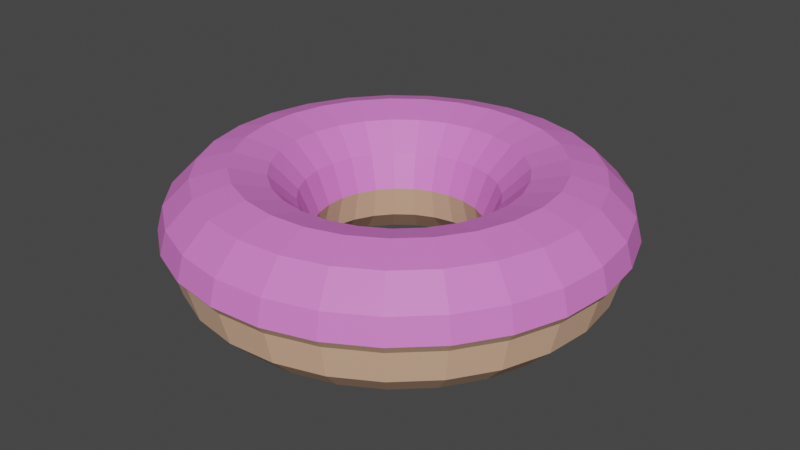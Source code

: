 # Source: donut.blend  (saved by Blender 2.90.8; exported with 4.5.12 LTS)
import bpy
from mathutils import Matrix  # noqa: F401  (used for matrix-valued properties, if any)

bpy.ops.wm.read_factory_settings(use_empty=True)
scene = bpy.context.scene
scene.name = 'Scene'

# ---- collections
col_collection = bpy.data.collections.new('Collection'); scene.collection.children.link(col_collection)

# ---- materials (node trees are filled in below, after node groups)
mat_material_007 = bpy.data.materials.new('Material.007')
mat_material_007.use_transparent_shadow = False
mat_material_006 = bpy.data.materials.new('Material.006')
mat_material_006.use_transparent_shadow = False

# ---- material node trees
mat_material_007.use_nodes = True; mat_material_007.node_tree.nodes.clear()
_N = mat_material_007.node_tree.nodes; _L = mat_material_007.node_tree.links
n0 = _N.new('ShaderNodeBsdfPrincipled'); n0.name = 'Principled BSDF'; n0.location = (10, 300)
n0.distribution = 'GGX'
n0.subsurface_method = 'BURLEY'
n0.inputs[0].default_value = (0.8, 0.4883, 0.3289, 1.0)
n0.inputs[3].default_value = 1.45
n0.inputs[27].default_value = (0.0, 0.0, 0.0, 1.0)
n0.inputs[28].default_value = 1.0
n1 = _N.new('ShaderNodeOutputMaterial'); n1.name = 'Material Output'; n1.location = (300, 300)
_L.new(n0.outputs[0], n1.inputs[0])
n1.is_active_output = True
mat_material_006.use_nodes = True; mat_material_006.node_tree.nodes.clear()
_N = mat_material_006.node_tree.nodes; _L = mat_material_006.node_tree.links
n0 = _N.new('ShaderNodeBsdfPrincipled'); n0.name = 'Principled BSDF'; n0.location = (10, 300)
n0.distribution = 'GGX'
n0.subsurface_method = 'BURLEY'
n0.inputs[0].default_value = (0.8, 0.2042, 0.6866, 1.0)
n0.inputs[3].default_value = 1.45
n0.inputs[27].default_value = (0.0, 0.0, 0.0, 1.0)
n0.inputs[28].default_value = 1.0
n1 = _N.new('ShaderNodeOutputMaterial'); n1.name = 'Material Output'; n1.location = (300, 300)
_L.new(n0.outputs[0], n1.inputs[0])
n1.is_active_output = True

# ---- world
world_world = bpy.data.worlds.new('World'); scene.world = world_world
world_world.use_nodes = True; world_world.node_tree.nodes.clear()
_N = world_world.node_tree.nodes; _L = world_world.node_tree.links
n0 = _N.new('ShaderNodeOutputWorld'); n0.name = 'World Output'; n0.location = (300, 300)
n1 = _N.new('ShaderNodeBackground'); n1.name = 'Background'; n1.location = (10, 300)
n1.inputs[0].default_value = (0.05088, 0.05088, 0.05088, 1.0)
_L.new(n1.outputs[0], n0.inputs[0])
n0.is_active_output = True
world_world.color = (0.05088, 0.05088, 0.05088)
world_world.use_sun_shadow = False
world_world.sun_shadow_jitter_overblur = 0.0

# ---- meshes
me_torus_005 = bpy.data.meshes.new('Torus.005')
me_torus_005.from_pydata([(0.58, 0.0, 0.0), (0.5829, 0.0, 0.08929), (0.5138, 0.0, 0.1584), (0.4194, 0.0, 0.1837), (0.325, 0.0, 0.1584), (0.2559, 0.0, 0.08929), (0.22, 0.0, 2.204e-17), (0.2441, 0.0, -0.09), (0.31, 0.0, -0.1559), (0.4, 0.0, -0.18), (0.49, 0.0, -0.1559), (0.5559, 0.0, -0.09), (0.5644, 0.1338, 0.0), (0.5671, 0.1344, 0.08929), (0.4999, 0.1185, 0.1584), (0.4081, 0.09674, 0.1837), (0.3162, 0.07497, 0.1584), (0.249, 0.05904, 0.08929), (0.2141, 0.05074, 2.204e-17), (0.2375, 0.0563, -0.09), (0.3016, 0.07149, -0.1559), (0.3892, 0.09225, -0.18), (0.4768, 0.113, -0.1559), (0.5409, 0.1282, -0.09), (0.5183, 0.2603, 0.0), (0.5208, 0.2616, 0.08929), (0.4591, 0.2306, 0.1584), (0.3748, 0.1883, 0.1837), (0.2904, 0.1459, 0.1584), (0.2287, 0.1149, 0.08929), (0.1966, 0.09874, 2.204e-17), (0.2181, 0.1096, -0.09), (0.277, 0.1391, -0.1559), (0.3575, 0.1795, -0.18), (0.4379, 0.2199, -0.1559), (0.4968, 0.2495, -0.09), (0.4443, 0.3728, 0.0), (0.4465, 0.3747, 0.08929), (0.3935, 0.3303, 0.1584), (0.3212, 0.2696, 0.1837), (0.2489, 0.209, 0.1584), (0.196, 0.1646, 0.08929), (0.1685, 0.1414, 2.204e-17), (0.187, 0.1569, -0.09), (0.2375, 0.1993, -0.1559), (0.3064, 0.2571, -0.18), (0.3754, 0.315, -0.1559), (0.4258, 0.3573, -0.09), (0.3464, 0.4652, 0.0), (0.348, 0.4676, 0.08929), (0.3068, 0.4122, 0.1584), (0.2504, 0.3365, 0.1837), (0.194, 0.2608, 0.1584), (0.1528, 0.2053, 0.08929), (0.1314, 0.1765, 2.204e-17), (0.1458, 0.1958, -0.09), (0.1851, 0.2487, -0.1559), (0.2389, 0.3208, -0.18), (0.2926, 0.393, -0.1559), (0.332, 0.4459, -0.09), (0.2297, 0.5326, 0.0), (0.2308, 0.5353, 0.08929), (0.2034, 0.4718, 0.1584), (0.1661, 0.3852, 0.1837), (0.1287, 0.2985, 0.1584), (0.1013, 0.2351, 0.08929), (0.08714, 0.202, 2.204e-17), (0.09669, 0.2242, -0.09), (0.1228, 0.2846, -0.1559), (0.1584, 0.3673, -0.18), (0.1941, 0.4499, -0.1559), (0.2202, 0.5104, -0.09), (0.1007, 0.5712, 0.0), (0.1011, 0.5741, 0.08929), (0.08914, 0.506, 0.1584), (0.07275, 0.4131, 0.1837), (0.05636, 0.3202, 0.1584), (0.04436, 0.2521, 0.08929), (0.0382, 0.2167, 2.204e-17), (0.04239, 0.2404, -0.09), (0.05383, 0.3053, -0.1559), (0.06946, 0.3939, -0.18), (0.08509, 0.4826, -0.1559), (0.09653, 0.5474, -0.09), (-0.03372, 0.579, 0.0), (-0.03399, 0.582, 0.08929), (-0.02997, 0.513, 0.1584), (-0.02448, 0.4188, 0.1837), (-0.019, 0.3245, 0.1584), (-0.01498, 0.2556, 0.08929), (-0.01279, 0.2196, 2.204e-17), (-0.01419, 0.2437, -0.09), (-0.01802, 0.3095, -0.1559), (-0.02326, 0.3993, -0.18), (-0.02849, 0.4892, -0.1559), (-0.03232, 0.5549, -0.09), (-0.1663, 0.5556, 0.0), (-0.1673, 0.5585, 0.08929), (-0.1475, 0.4923, 0.1584), (-0.1204, 0.4019, 0.1837), (-0.09333, 0.3114, 0.1584), (-0.07352, 0.2452, 0.08929), (-0.0631, 0.2108, 2.204e-17), (-0.07001, 0.2339, -0.09), (-0.08891, 0.297, -0.1559), (-0.1147, 0.3832, -0.18), (-0.1405, 0.4694, -0.1559), (-0.1594, 0.5325, -0.09), (-0.29, 0.5023, 0.0), (-0.2916, 0.5048, 0.08929), (-0.257, 0.445, 0.1584), (-0.2098, 0.3633, 0.1837), (-0.1626, 0.2815, 0.1584), (-0.1281, 0.2217, 0.08929), (-0.11, 0.1905, 2.204e-17), (-0.1221, 0.2114, -0.09), (-0.155, 0.2685, -0.1559), (-0.2, 0.3464, -0.18), (-0.245, 0.4244, -0.1559), (-0.2779, 0.4814, -0.09), (-0.398, 0.4219, 0.0), (-0.4001, 0.424, 0.08929), (-0.3527, 0.3738, 0.1584), (-0.288, 0.3051, 0.1837), (-0.2232, 0.2365, 0.1584), (-0.1758, 0.1862, 0.08929), (-0.151, 0.16, 2.204e-17), (-0.1675, 0.1776, -0.09), (-0.2127, 0.2255, -0.1559), (-0.2745, 0.2909, -0.18), (-0.3363, 0.3564, -0.1559), (-0.3815, 0.4043, -0.09), (-0.4846, 0.3187, 0.0), (-0.4871, 0.3203, 0.08929), (-0.4294, 0.2824, 0.1584), (-0.3506, 0.2305, 0.1837), (-0.2717, 0.1786, 0.1584), (-0.214, 0.1407, 0.08929), (-0.1838, 0.1209, 2.204e-17), (-0.204, 0.1341, -0.09), (-0.259, 0.1703, -0.1559), (-0.3342, 0.2198, -0.18), (-0.4094, 0.2693, -0.1559), (-0.4644, 0.3055, -0.09), (-0.545, 0.1984, 0.0), (-0.5479, 0.1994, 0.08929), (-0.483, 0.1757, 0.1584), (-0.3943, 0.1435, 0.1837), (-0.3056, 0.1112, 0.1584), (-0.2407, 0.08756, 0.08929), (-0.2067, 0.07524, 2.204e-17), (-0.2294, 0.08349, -0.09), (-0.2913, 0.106, -0.1559), (-0.3759, 0.1368, -0.18), (-0.4604, 0.1676, -0.1559), (-0.5224, 0.1901, -0.09), (-0.5761, 0.06733, 0.0), (-0.5791, 0.06768, 0.08929), (-0.5105, 0.05966, 0.1584), (-0.4167, 0.0487, 0.1837), (-0.323, 0.03774, 0.1584), (-0.2544, 0.02972, 0.08929), (-0.2185, 0.02554, 2.204e-17), (-0.2425, 0.02834, -0.09), (-0.3079, 0.03599, -0.1559), (-0.3973, 0.04644, -0.18), (-0.4867, 0.05689, -0.1559), (-0.5521, 0.06453, -0.09), (-0.5761, -0.06733, 0.0), (-0.5791, -0.06768, 0.08929), (-0.5105, -0.05966, 0.1584), (-0.4167, -0.0487, 0.1837), (-0.323, -0.03774, 0.1584), (-0.2544, -0.02972, 0.08929), (-0.2185, -0.02554, 2.204e-17), (-0.2425, -0.02834, -0.09), (-0.3079, -0.03599, -0.1559), (-0.3973, -0.04644, -0.18), (-0.4867, -0.05689, -0.1559), (-0.5521, -0.06453, -0.09), (-0.545, -0.1984, 0.0), (-0.5479, -0.1994, 0.08929), (-0.483, -0.1757, 0.1584), (-0.3943, -0.1435, 0.1837), (-0.3056, -0.1112, 0.1584), (-0.2407, -0.08756, 0.08929), (-0.2067, -0.07524, 2.204e-17), (-0.2294, -0.08349, -0.09), (-0.2913, -0.106, -0.1559), (-0.3759, -0.1368, -0.18), (-0.4604, -0.1676, -0.1559), (-0.5224, -0.1901, -0.09), (-0.4846, -0.3187, 0.0), (-0.4871, -0.3203, 0.08929), (-0.4294, -0.2824, 0.1584), (-0.3506, -0.2305, 0.1837), (-0.2717, -0.1786, 0.1584), (-0.214, -0.1407, 0.08929), (-0.1838, -0.1209, 2.204e-17), (-0.204, -0.1341, -0.09), (-0.259, -0.1703, -0.1559), (-0.3342, -0.2198, -0.18), (-0.4094, -0.2693, -0.1559), (-0.4644, -0.3055, -0.09), (-0.398, -0.4219, 0.0), (-0.4001, -0.424, 0.08929), (-0.3527, -0.3738, 0.1584), (-0.288, -0.3051, 0.1837), (-0.2232, -0.2365, 0.1584), (-0.1758, -0.1862, 0.08929), (-0.151, -0.16, 2.204e-17), (-0.1675, -0.1776, -0.09), (-0.2127, -0.2255, -0.1559), (-0.2745, -0.2909, -0.18), (-0.3363, -0.3564, -0.1559), (-0.3815, -0.4043, -0.09), (-0.29, -0.5023, 0.0), (-0.2916, -0.5048, 0.08929), (-0.257, -0.445, 0.1584), (-0.2098, -0.3633, 0.1837), (-0.1626, -0.2815, 0.1584), (-0.1281, -0.2217, 0.08929), (-0.11, -0.1905, 2.204e-17), (-0.1221, -0.2114, -0.09), (-0.155, -0.2685, -0.1559), (-0.2, -0.3464, -0.18), (-0.245, -0.4244, -0.1559), (-0.2779, -0.4814, -0.09), (-0.1663, -0.5556, 0.0), (-0.1673, -0.5585, 0.08929), (-0.1475, -0.4923, 0.1584), (-0.1204, -0.4019, 0.1837), (-0.09333, -0.3114, 0.1584), (-0.07352, -0.2452, 0.08929), (-0.0631, -0.2108, 2.204e-17), (-0.07001, -0.2339, -0.09), (-0.08891, -0.297, -0.1559), (-0.1147, -0.3832, -0.18), (-0.1405, -0.4694, -0.1559), (-0.1594, -0.5325, -0.09), (-0.03372, -0.579, 0.0), (-0.03399, -0.582, 0.08929), (-0.02997, -0.513, 0.1584), (-0.02448, -0.4188, 0.1837), (-0.019, -0.3245, 0.1584), (-0.01498, -0.2556, 0.08929), (-0.01279, -0.2196, 2.204e-17), (-0.01419, -0.2437, -0.09), (-0.01802, -0.3095, -0.1559), (-0.02326, -0.3993, -0.18), (-0.02849, -0.4892, -0.1559), (-0.03232, -0.5549, -0.09), (0.1007, -0.5712, 0.0), (0.1011, -0.5741, 0.08929), (0.08914, -0.506, 0.1584), (0.07275, -0.4131, 0.1837), (0.05636, -0.3202, 0.1584), (0.04436, -0.2521, 0.08929), (0.0382, -0.2167, 2.204e-17), (0.04239, -0.2404, -0.09), (0.05383, -0.3053, -0.1559), (0.06946, -0.3939, -0.18), (0.08509, -0.4826, -0.1559), (0.09653, -0.5474, -0.09), (0.2297, -0.5326, 0.0), (0.2308, -0.5353, 0.08929), (0.2034, -0.4718, 0.1584), (0.1661, -0.3852, 0.1837), (0.1287, -0.2985, 0.1584), (0.1013, -0.2351, 0.08929), (0.08714, -0.202, 2.204e-17), (0.09669, -0.2242, -0.09), (0.1228, -0.2846, -0.1559), (0.1584, -0.3673, -0.18), (0.1941, -0.4499, -0.1559), (0.2202, -0.5104, -0.09), (0.3464, -0.4652, 0.0), (0.348, -0.4676, 0.08929), (0.3068, -0.4122, 0.1584), (0.2504, -0.3365, 0.1837), (0.194, -0.2608, 0.1584), (0.1528, -0.2053, 0.08929), (0.1314, -0.1765, 2.204e-17), (0.1458, -0.1958, -0.09), (0.1851, -0.2487, -0.1559), (0.2389, -0.3208, -0.18), (0.2926, -0.393, -0.1559), (0.332, -0.4459, -0.09), (0.4443, -0.3728, 0.0), (0.4465, -0.3747, 0.08929), (0.3935, -0.3303, 0.1584), (0.3212, -0.2696, 0.1837), (0.2489, -0.209, 0.1584), (0.196, -0.1646, 0.08929), (0.1685, -0.1414, 2.204e-17), (0.187, -0.1569, -0.09), (0.2375, -0.1993, -0.1559), (0.3064, -0.2571, -0.18), (0.3754, -0.315, -0.1559), (0.4258, -0.3573, -0.09), (0.5183, -0.2603, 0.0), (0.5208, -0.2616, 0.08929), (0.4591, -0.2306, 0.1584), (0.3748, -0.1883, 0.1837), (0.2904, -0.1459, 0.1584), (0.2287, -0.1149, 0.08929), (0.1966, -0.09874, 2.204e-17), (0.2181, -0.1096, -0.09), (0.277, -0.1391, -0.1559), (0.3575, -0.1795, -0.18), (0.4379, -0.2199, -0.1559), (0.4968, -0.2495, -0.09), (0.5644, -0.1338, 0.0), (0.5671, -0.1344, 0.08929), (0.4999, -0.1185, 0.1584), (0.4081, -0.09674, 0.1837), (0.3162, -0.07497, 0.1584), (0.249, -0.05904, 0.08929), (0.2141, -0.05074, 2.204e-17), (0.2375, -0.0563, -0.09), (0.3016, -0.07149, -0.1559), (0.3892, -0.09225, -0.18), (0.4768, -0.113, -0.1559), (0.5409, -0.1282, -0.09), (0.5999, 0.0, 0.02549), (0.5838, 0.1384, 0.02549), (0.5361, 0.2693, 0.02549), (0.4596, 0.3857, 0.02549), (0.3582, 0.4813, 0.02549), (0.2376, 0.551, 0.02549), (0.1041, 0.5909, 0.02549), (-0.03498, 0.599, 0.02549), (-0.1722, 0.5748, 0.02549), (-0.3001, 0.5197, 0.02549), (-0.4119, 0.4365, 0.02549), (-0.5014, 0.3297, 0.02549), (-0.564, 0.2052, 0.02549), (-0.5961, 0.06966, 0.02549), (-0.5961, -0.06966, 0.02549), (-0.564, -0.2052, 0.02549), (-0.5014, -0.3297, 0.02549), (-0.4119, -0.4365, 0.02549), (-0.3001, -0.5197, 0.02549), (-0.1722, -0.5748, 0.02549), (-0.03498, -0.599, 0.02549), (0.1041, -0.5909, 0.02549), (0.2376, -0.551, 0.02549), (0.3582, -0.4813, 0.02549), (0.4596, -0.3857, 0.02549), (0.5361, -0.2693, 0.02549), (0.5838, -0.1384, 0.02549)], [], [(324, 325, 13, 1), (1, 13, 14, 2), (2, 14, 15, 3), (3, 15, 16, 4), (4, 16, 17, 5), (5, 17, 18, 6), (6, 18, 19, 7), (7, 19, 20, 8), (8, 20, 21, 9), (9, 21, 22, 10), (10, 22, 23, 11), (11, 23, 12, 0), (325, 326, 25, 13), (13, 25, 26, 14), (14, 26, 27, 15), (15, 27, 28, 16), (16, 28, 29, 17), (17, 29, 30, 18), (18, 30, 31, 19), (19, 31, 32, 20), (20, 32, 33, 21), (21, 33, 34, 22), (22, 34, 35, 23), (23, 35, 24, 12), (326, 327, 37, 25), (25, 37, 38, 26), (26, 38, 39, 27), (27, 39, 40, 28), (28, 40, 41, 29), (29, 41, 42, 30), (30, 42, 43, 31), (31, 43, 44, 32), (32, 44, 45, 33), (33, 45, 46, 34), (34, 46, 47, 35), (35, 47, 36, 24), (327, 328, 49, 37), (37, 49, 50, 38), (38, 50, 51, 39), (39, 51, 52, 40), (40, 52, 53, 41), (41, 53, 54, 42), (42, 54, 55, 43), (43, 55, 56, 44), (44, 56, 57, 45), (45, 57, 58, 46), (46, 58, 59, 47), (47, 59, 48, 36), (328, 329, 61, 49), (49, 61, 62, 50), (50, 62, 63, 51), (51, 63, 64, 52), (52, 64, 65, 53), (53, 65, 66, 54), (54, 66, 67, 55), (55, 67, 68, 56), (56, 68, 69, 57), (57, 69, 70, 58), (58, 70, 71, 59), (59, 71, 60, 48), (329, 330, 73, 61), (61, 73, 74, 62), (62, 74, 75, 63), (63, 75, 76, 64), (64, 76, 77, 65), (65, 77, 78, 66), (66, 78, 79, 67), (67, 79, 80, 68), (68, 80, 81, 69), (69, 81, 82, 70), (70, 82, 83, 71), (71, 83, 72, 60), (330, 331, 85, 73), (73, 85, 86, 74), (74, 86, 87, 75), (75, 87, 88, 76), (76, 88, 89, 77), (77, 89, 90, 78), (78, 90, 91, 79), (79, 91, 92, 80), (80, 92, 93, 81), (81, 93, 94, 82), (82, 94, 95, 83), (83, 95, 84, 72), (331, 332, 97, 85), (85, 97, 98, 86), (86, 98, 99, 87), (87, 99, 100, 88), (88, 100, 101, 89), (89, 101, 102, 90), (90, 102, 103, 91), (91, 103, 104, 92), (92, 104, 105, 93), (93, 105, 106, 94), (94, 106, 107, 95), (95, 107, 96, 84), (332, 333, 109, 97), (97, 109, 110, 98), (98, 110, 111, 99), (99, 111, 112, 100), (100, 112, 113, 101), (101, 113, 114, 102), (102, 114, 115, 103), (103, 115, 116, 104), (104, 116, 117, 105), (105, 117, 118, 106), (106, 118, 119, 107), (107, 119, 108, 96), (333, 334, 121, 109), (109, 121, 122, 110), (110, 122, 123, 111), (111, 123, 124, 112), (112, 124, 125, 113), (113, 125, 126, 114), (114, 126, 127, 115), (115, 127, 128, 116), (116, 128, 129, 117), (117, 129, 130, 118), (118, 130, 131, 119), (119, 131, 120, 108), (334, 335, 133, 121), (121, 133, 134, 122), (122, 134, 135, 123), (123, 135, 136, 124), (124, 136, 137, 125), (125, 137, 138, 126), (126, 138, 139, 127), (127, 139, 140, 128), (128, 140, 141, 129), (129, 141, 142, 130), (130, 142, 143, 131), (131, 143, 132, 120), (335, 336, 145, 133), (133, 145, 146, 134), (134, 146, 147, 135), (135, 147, 148, 136), (136, 148, 149, 137), (137, 149, 150, 138), (138, 150, 151, 139), (139, 151, 152, 140), (140, 152, 153, 141), (141, 153, 154, 142), (142, 154, 155, 143), (143, 155, 144, 132), (336, 337, 157, 145), (145, 157, 158, 146), (146, 158, 159, 147), (147, 159, 160, 148), (148, 160, 161, 149), (149, 161, 162, 150), (150, 162, 163, 151), (151, 163, 164, 152), (152, 164, 165, 153), (153, 165, 166, 154), (154, 166, 167, 155), (155, 167, 156, 144), (337, 338, 169, 157), (157, 169, 170, 158), (158, 170, 171, 159), (159, 171, 172, 160), (160, 172, 173, 161), (161, 173, 174, 162), (162, 174, 175, 163), (163, 175, 176, 164), (164, 176, 177, 165), (165, 177, 178, 166), (166, 178, 179, 167), (167, 179, 168, 156), (338, 339, 181, 169), (169, 181, 182, 170), (170, 182, 183, 171), (171, 183, 184, 172), (172, 184, 185, 173), (173, 185, 186, 174), (174, 186, 187, 175), (175, 187, 188, 176), (176, 188, 189, 177), (177, 189, 190, 178), (178, 190, 191, 179), (179, 191, 180, 168), (339, 340, 193, 181), (181, 193, 194, 182), (182, 194, 195, 183), (183, 195, 196, 184), (184, 196, 197, 185), (185, 197, 198, 186), (186, 198, 199, 187), (187, 199, 200, 188), (188, 200, 201, 189), (189, 201, 202, 190), (190, 202, 203, 191), (191, 203, 192, 180), (340, 341, 205, 193), (193, 205, 206, 194), (194, 206, 207, 195), (195, 207, 208, 196), (196, 208, 209, 197), (197, 209, 210, 198), (198, 210, 211, 199), (199, 211, 212, 200), (200, 212, 213, 201), (201, 213, 214, 202), (202, 214, 215, 203), (203, 215, 204, 192), (341, 342, 217, 205), (205, 217, 218, 206), (206, 218, 219, 207), (207, 219, 220, 208), (208, 220, 221, 209), (209, 221, 222, 210), (210, 222, 223, 211), (211, 223, 224, 212), (212, 224, 225, 213), (213, 225, 226, 214), (214, 226, 227, 215), (215, 227, 216, 204), (342, 343, 229, 217), (217, 229, 230, 218), (218, 230, 231, 219), (219, 231, 232, 220), (220, 232, 233, 221), (221, 233, 234, 222), (222, 234, 235, 223), (223, 235, 236, 224), (224, 236, 237, 225), (225, 237, 238, 226), (226, 238, 239, 227), (227, 239, 228, 216), (343, 344, 241, 229), (229, 241, 242, 230), (230, 242, 243, 231), (231, 243, 244, 232), (232, 244, 245, 233), (233, 245, 246, 234), (234, 246, 247, 235), (235, 247, 248, 236), (236, 248, 249, 237), (237, 249, 250, 238), (238, 250, 251, 239), (239, 251, 240, 228), (344, 345, 253, 241), (241, 253, 254, 242), (242, 254, 255, 243), (243, 255, 256, 244), (244, 256, 257, 245), (245, 257, 258, 246), (246, 258, 259, 247), (247, 259, 260, 248), (248, 260, 261, 249), (249, 261, 262, 250), (250, 262, 263, 251), (251, 263, 252, 240), (345, 346, 265, 253), (253, 265, 266, 254), (254, 266, 267, 255), (255, 267, 268, 256), (256, 268, 269, 257), (257, 269, 270, 258), (258, 270, 271, 259), (259, 271, 272, 260), (260, 272, 273, 261), (261, 273, 274, 262), (262, 274, 275, 263), (263, 275, 264, 252), (346, 347, 277, 265), (265, 277, 278, 266), (266, 278, 279, 267), (267, 279, 280, 268), (268, 280, 281, 269), (269, 281, 282, 270), (270, 282, 283, 271), (271, 283, 284, 272), (272, 284, 285, 273), (273, 285, 286, 274), (274, 286, 287, 275), (275, 287, 276, 264), (347, 348, 289, 277), (277, 289, 290, 278), (278, 290, 291, 279), (279, 291, 292, 280), (280, 292, 293, 281), (281, 293, 294, 282), (282, 294, 295, 283), (283, 295, 296, 284), (284, 296, 297, 285), (285, 297, 298, 286), (286, 298, 299, 287), (287, 299, 288, 276), (348, 349, 301, 289), (289, 301, 302, 290), (290, 302, 303, 291), (291, 303, 304, 292), (292, 304, 305, 293), (293, 305, 306, 294), (294, 306, 307, 295), (295, 307, 308, 296), (296, 308, 309, 297), (297, 309, 310, 298), (298, 310, 311, 299), (299, 311, 300, 288), (349, 350, 313, 301), (301, 313, 314, 302), (302, 314, 315, 303), (303, 315, 316, 304), (304, 316, 317, 305), (305, 317, 318, 306), (306, 318, 319, 307), (307, 319, 320, 308), (308, 320, 321, 309), (309, 321, 322, 310), (310, 322, 323, 311), (311, 323, 312, 300), (350, 324, 1, 313), (313, 1, 2, 314), (314, 2, 3, 315), (315, 3, 4, 316), (316, 4, 5, 317), (317, 5, 6, 318), (318, 6, 7, 319), (319, 7, 8, 320), (320, 8, 9, 321), (321, 9, 10, 322), (322, 10, 11, 323), (323, 11, 0, 312), (312, 0, 324, 350), (300, 312, 350, 349), (288, 300, 349, 348), (276, 288, 348, 347), (264, 276, 347, 346), (252, 264, 346, 345), (240, 252, 345, 344), (228, 240, 344, 343), (216, 228, 343, 342), (204, 216, 342, 341), (192, 204, 341, 340), (180, 192, 340, 339), (168, 180, 339, 338), (156, 168, 338, 337), (144, 156, 337, 336), (132, 144, 336, 335), (120, 132, 335, 334), (108, 120, 334, 333), (96, 108, 333, 332), (84, 96, 332, 331), (72, 84, 331, 330), (60, 72, 330, 329), (48, 60, 329, 328), (36, 48, 328, 327), (24, 36, 327, 326), (12, 24, 326, 325), (0, 12, 325, 324)])
me_torus_005.polygons.foreach_set('material_index', [1, 1, 1, 1, 1, 1, 0, 0, 0, 0, 0, 0, 1, 1, 1, 1, 1, 1, 0, 0, 0, 0, 0, 0, 1, 1, 1, 1, 1, 1, 0, 0, 0, 0, 0, 0, 1, 1, 1, 1, 1, 1, 0, 0, 0, 0, 0, 0, 1, 1, 1, 1, 1, 1, 0, 0, 0, 0, 0, 0, 1, 1, 1, 1, 1, 1, 0, 0, 0, 0, 0, 0, 1, 1, 1, 1, 1, 1, 0, 0, 0, 0, 0, 0, 1, 1, 1, 1, 1, 1, 0, 0, 0, 0, 0, 0, 1, 1, 1, 1, 1, 1, 0, 0, 0, 0, 0, 0, 1, 1, 1, 1, 1, 1, 0, 0, 0, 0, 0, 0, 1, 1, 1, 1, 1, 1, 0, 0, 0, 0, 0, 0, 1, 1, 1, 1, 1, 1, 0, 0, 0, 0, 0, 0, 1, 1, 1, 1, 1, 1, 0, 0, 0, 0, 0, 0, 1, 1, 1, 1, 1, 1, 0, 0, 0, 0, 0, 0, 1, 1, 1, 1, 1, 1, 0, 0, 0, 0, 0, 0, 1, 1, 1, 1, 1, 1, 0, 0, 0, 0, 0, 0, 1, 1, 1, 1, 1, 1, 0, 0, 0, 0, 0, 0, 1, 1, 1, 1, 1, 1, 0, 0, 0, 0, 0, 0, 1, 1, 1, 1, 1, 1, 0, 0, 0, 0, 0, 0, 1, 1, 1, 1, 1, 1, 0, 0, 0, 0, 0, 0, 1, 1, 1, 1, 1, 1, 0, 0, 0, 0, 0, 0, 1, 1, 1, 1, 1, 1, 0, 0, 0, 0, 0, 0, 1, 1, 1, 1, 1, 1, 0, 0, 0, 0, 0, 0, 1, 1, 1, 1, 1, 1, 0, 0, 0, 0, 0, 0, 1, 1, 1, 1, 1, 1, 0, 0, 0, 0, 0, 0, 1, 1, 1, 1, 1, 1, 0, 0, 0, 0, 0, 0, 1, 1, 1, 1, 1, 1, 0, 0, 0, 0, 0, 0, 0, 0, 0, 0, 0, 0, 0, 0, 0, 0, 0, 0, 0, 0, 0, 0, 0, 0, 0, 0, 0, 0, 0, 0, 0, 0, 0])
_uv = me_torus_005.uv_layers.new(name='UVMap')
_uv.uv.foreach_set('vector', [0.5185, 0.527, 0.5556, 0.527, 0.5556, 0.5833, 0.5185, 0.5833, 0.5185, 0.5833, 0.5556, 0.5833, 0.5556, 0.6667, 0.5185, 0.6667, 0.5185, 0.6667, 0.5556, 0.6667, 0.5556, 0.75, 0.5185, 0.75, 0.5185, 0.75, 0.5556, 0.75, 0.5556, 0.8333, 0.5185, 0.8333, 0.5185, 0.8333, 0.5556, 0.8333, 0.5556, 0.9167, 0.5185, 0.9167, 0.5185, 0.9167, 0.5556, 0.9167, 0.5556, 1.0, 0.5185, 1.0, 0.5185, 2.22e-16, 0.5556, 2.22e-16, 0.5556, 0.08333, 0.5185, 0.08333, 0.5185, 0.08333, 0.5556, 0.08333, 0.5556, 0.1667, 0.5185, 0.1667, 0.5185, 0.1667, 0.5556, 0.1667, 0.5556, 0.25, 0.5185, 0.25, 0.5185, 0.25, 0.5556, 0.25, 0.5556, 0.3333, 0.5185, 0.3333, 0.5185, 0.3333, 0.5556, 0.3333, 0.5556, 0.4167, 0.5185, 0.4167, 0.5185, 0.4167, 0.5556, 0.4167, 0.5556, 0.5, 0.5185, 0.5, 0.5556, 0.527, 0.5926, 0.527, 0.5926, 0.5833, 0.5556, 0.5833, 0.5556, 0.5833, 0.5926, 0.5833, 0.5926, 0.6667, 0.5556, 0.6667, 0.5556, 0.6667, 0.5926, 0.6667, 0.5926, 0.75, 0.5556, 0.75, 0.5556, 0.75, 0.5926, 0.75, 0.5926, 0.8333, 0.5556, 0.8333, 0.5556, 0.8333, 0.5926, 0.8333, 0.5926, 0.9167, 0.5556, 0.9167, 0.5556, 0.9167, 0.5926, 0.9167, 0.5926, 1.0, 0.5556, 1.0, 0.5556, 2.22e-16, 0.5926, 2.22e-16, 0.5926, 0.08333, 0.5556, 0.08333, 0.5556, 0.08333, 0.5926, 0.08333, 0.5926, 0.1667, 0.5556, 0.1667, 0.5556, 0.1667, 0.5926, 0.1667, 0.5926, 0.25, 0.5556, 0.25, 0.5556, 0.25, 0.5926, 0.25, 0.5926, 0.3333, 0.5556, 0.3333, 0.5556, 0.3333, 0.5926, 0.3333, 0.5926, 0.4167, 0.5556, 0.4167, 0.5556, 0.4167, 0.5926, 0.4167, 0.5926, 0.5, 0.5556, 0.5, 0.5926, 0.527, 0.6296, 0.527, 0.6296, 0.5833, 0.5926, 0.5833, 0.5926, 0.5833, 0.6296, 0.5833, 0.6296, 0.6667, 0.5926, 0.6667, 0.5926, 0.6667, 0.6296, 0.6667, 0.6296, 0.75, 0.5926, 0.75, 0.5926, 0.75, 0.6296, 0.75, 0.6296, 0.8333, 0.5926, 0.8333, 0.5926, 0.8333, 0.6296, 0.8333, 0.6296, 0.9167, 0.5926, 0.9167, 0.5926, 0.9167, 0.6296, 0.9167, 0.6296, 1.0, 0.5926, 1.0, 0.5926, 2.22e-16, 0.6296, 2.22e-16, 0.6296, 0.08333, 0.5926, 0.08333, 0.5926, 0.08333, 0.6296, 0.08333, 0.6296, 0.1667, 0.5926, 0.1667, 0.5926, 0.1667, 0.6296, 0.1667, 0.6296, 0.25, 0.5926, 0.25, 0.5926, 0.25, 0.6296, 0.25, 0.6296, 0.3333, 0.5926, 0.3333, 0.5926, 0.3333, 0.6296, 0.3333, 0.6296, 0.4167, 0.5926, 0.4167, 0.5926, 0.4167, 0.6296, 0.4167, 0.6296, 0.5, 0.5926, 0.5, 0.6296, 0.527, 0.6667, 0.527, 0.6667, 0.5833, 0.6296, 0.5833, 0.6296, 0.5833, 0.6667, 0.5833, 0.6667, 0.6667, 0.6296, 0.6667, 0.6296, 0.6667, 0.6667, 0.6667, 0.6667, 0.75, 0.6296, 0.75, 0.6296, 0.75, 0.6667, 0.75, 0.6667, 0.8333, 0.6296, 0.8333, 0.6296, 0.8333, 0.6667, 0.8333, 0.6667, 0.9167, 0.6296, 0.9167, 0.6296, 0.9167, 0.6667, 0.9167, 0.6667, 1.0, 0.6296, 1.0, 0.6296, 2.22e-16, 0.6667, 2.22e-16, 0.6667, 0.08333, 0.6296, 0.08333, 0.6296, 0.08333, 0.6667, 0.08333, 0.6667, 0.1667, 0.6296, 0.1667, 0.6296, 0.1667, 0.6667, 0.1667, 0.6667, 0.25, 0.6296, 0.25, 0.6296, 0.25, 0.6667, 0.25, 0.6667, 0.3333, 0.6296, 0.3333, 0.6296, 0.3333, 0.6667, 0.3333, 0.6667, 0.4167, 0.6296, 0.4167, 0.6296, 0.4167, 0.6667, 0.4167, 0.6667, 0.5, 0.6296, 0.5, 0.6667, 0.527, 0.7037, 0.527, 0.7037, 0.5833, 0.6667, 0.5833, 0.6667, 0.5833, 0.7037, 0.5833, 0.7037, 0.6667, 0.6667, 0.6667, 0.6667, 0.6667, 0.7037, 0.6667, 0.7037, 0.75, 0.6667, 0.75, 0.6667, 0.75, 0.7037, 0.75, 0.7037, 0.8333, 0.6667, 0.8333, 0.6667, 0.8333, 0.7037, 0.8333, 0.7037, 0.9167, 0.6667, 0.9167, 0.6667, 0.9167, 0.7037, 0.9167, 0.7037, 1.0, 0.6667, 1.0, 0.6667, 2.22e-16, 0.7037, 2.22e-16, 0.7037, 0.08333, 0.6667, 0.08333, 0.6667, 0.08333, 0.7037, 0.08333, 0.7037, 0.1667, 0.6667, 0.1667, 0.6667, 0.1667, 0.7037, 0.1667, 0.7037, 0.25, 0.6667, 0.25, 0.6667, 0.25, 0.7037, 0.25, 0.7037, 0.3333, 0.6667, 0.3333, 0.6667, 0.3333, 0.7037, 0.3333, 0.7037, 0.4167, 0.6667, 0.4167, 0.6667, 0.4167, 0.7037, 0.4167, 0.7037, 0.5, 0.6667, 0.5, 0.7037, 0.527, 0.7407, 0.527, 0.7407, 0.5833, 0.7037, 0.5833, 0.7037, 0.5833, 0.7407, 0.5833, 0.7407, 0.6667, 0.7037, 0.6667, 0.7037, 0.6667, 0.7407, 0.6667, 0.7407, 0.75, 0.7037, 0.75, 0.7037, 0.75, 0.7407, 0.75, 0.7407, 0.8333, 0.7037, 0.8333, 0.7037, 0.8333, 0.7407, 0.8333, 0.7407, 0.9167, 0.7037, 0.9167, 0.7037, 0.9167, 0.7407, 0.9167, 0.7407, 1.0, 0.7037, 1.0, 0.7037, 2.22e-16, 0.7407, 2.22e-16, 0.7407, 0.08333, 0.7037, 0.08333, 0.7037, 0.08333, 0.7407, 0.08333, 0.7407, 0.1667, 0.7037, 0.1667, 0.7037, 0.1667, 0.7407, 0.1667, 0.7407, 0.25, 0.7037, 0.25, 0.7037, 0.25, 0.7407, 0.25, 0.7407, 0.3333, 0.7037, 0.3333, 0.7037, 0.3333, 0.7407, 0.3333, 0.7407, 0.4167, 0.7037, 0.4167, 0.7037, 0.4167, 0.7407, 0.4167, 0.7407, 0.5, 0.7037, 0.5, 0.7407, 0.527, 0.7778, 0.527, 0.7778, 0.5833, 0.7407, 0.5833, 0.7407, 0.5833, 0.7778, 0.5833, 0.7778, 0.6667, 0.7407, 0.6667, 0.7407, 0.6667, 0.7778, 0.6667, 0.7778, 0.75, 0.7407, 0.75, 0.7407, 0.75, 0.7778, 0.75, 0.7778, 0.8333, 0.7407, 0.8333, 0.7407, 0.8333, 0.7778, 0.8333, 0.7778, 0.9167, 0.7407, 0.9167, 0.7407, 0.9167, 0.7778, 0.9167, 0.7778, 1.0, 0.7407, 1.0, 0.7407, 2.22e-16, 0.7778, 2.22e-16, 0.7778, 0.08333, 0.7407, 0.08333, 0.7407, 0.08333, 0.7778, 0.08333, 0.7778, 0.1667, 0.7407, 0.1667, 0.7407, 0.1667, 0.7778, 0.1667, 0.7778, 0.25, 0.7407, 0.25, 0.7407, 0.25, 0.7778, 0.25, 0.7778, 0.3333, 0.7407, 0.3333, 0.7407, 0.3333, 0.7778, 0.3333, 0.7778, 0.4167, 0.7407, 0.4167, 0.7407, 0.4167, 0.7778, 0.4167, 0.7778, 0.5, 0.7407, 0.5, 0.7778, 0.527, 0.8148, 0.527, 0.8148, 0.5833, 0.7778, 0.5833, 0.7778, 0.5833, 0.8148, 0.5833, 0.8148, 0.6667, 0.7778, 0.6667, 0.7778, 0.6667, 0.8148, 0.6667, 0.8148, 0.75, 0.7778, 0.75, 0.7778, 0.75, 0.8148, 0.75, 0.8148, 0.8333, 0.7778, 0.8333, 0.7778, 0.8333, 0.8148, 0.8333, 0.8148, 0.9167, 0.7778, 0.9167, 0.7778, 0.9167, 0.8148, 0.9167, 0.8148, 1.0, 0.7778, 1.0, 0.7778, 2.22e-16, 0.8148, 2.22e-16, 0.8148, 0.08333, 0.7778, 0.08333, 0.7778, 0.08333, 0.8148, 0.08333, 0.8148, 0.1667, 0.7778, 0.1667, 0.7778, 0.1667, 0.8148, 0.1667, 0.8148, 0.25, 0.7778, 0.25, 0.7778, 0.25, 0.8148, 0.25, 0.8148, 0.3333, 0.7778, 0.3333, 0.7778, 0.3333, 0.8148, 0.3333, 0.8148, 0.4167, 0.7778, 0.4167, 0.7778, 0.4167, 0.8148, 0.4167, 0.8148, 0.5, 0.7778, 0.5, 0.8148, 0.527, 0.8519, 0.527, 0.8519, 0.5833, 0.8148, 0.5833, 0.8148, 0.5833, 0.8519, 0.5833, 0.8519, 0.6667, 0.8148, 0.6667, 0.8148, 0.6667, 0.8519, 0.6667, 0.8519, 0.75, 0.8148, 0.75, 0.8148, 0.75, 0.8519, 0.75, 0.8519, 0.8333, 0.8148, 0.8333, 0.8148, 0.8333, 0.8519, 0.8333, 0.8519, 0.9167, 0.8148, 0.9167, 0.8148, 0.9167, 0.8519, 0.9167, 0.8519, 1.0, 0.8148, 1.0, 0.8148, 2.22e-16, 0.8519, 2.22e-16, 0.8519, 0.08333, 0.8148, 0.08333, 0.8148, 0.08333, 0.8519, 0.08333, 0.8519, 0.1667, 0.8148, 0.1667, 0.8148, 0.1667, 0.8519, 0.1667, 0.8519, 0.25, 0.8148, 0.25, 0.8148, 0.25, 0.8519, 0.25, 0.8519, 0.3333, 0.8148, 0.3333, 0.8148, 0.3333, 0.8519, 0.3333, 0.8519, 0.4167, 0.8148, 0.4167, 0.8148, 0.4167, 0.8519, 0.4167, 0.8519, 0.5, 0.8148, 0.5, 0.8519, 0.527, 0.8889, 0.527, 0.8889, 0.5833, 0.8519, 0.5833, 0.8519, 0.5833, 0.8889, 0.5833, 0.8889, 0.6667, 0.8519, 0.6667, 0.8519, 0.6667, 0.8889, 0.6667, 0.8889, 0.75, 0.8519, 0.75, 0.8519, 0.75, 0.8889, 0.75, 0.8889, 0.8333, 0.8519, 0.8333, 0.8519, 0.8333, 0.8889, 0.8333, 0.8889, 0.9167, 0.8519, 0.9167, 0.8519, 0.9167, 0.8889, 0.9167, 0.8889, 1.0, 0.8519, 1.0, 0.8519, 2.22e-16, 0.8889, 2.22e-16, 0.8889, 0.08333, 0.8519, 0.08333, 0.8519, 0.08333, 0.8889, 0.08333, 0.8889, 0.1667, 0.8519, 0.1667, 0.8519, 0.1667, 0.8889, 0.1667, 0.8889, 0.25, 0.8519, 0.25, 0.8519, 0.25, 0.8889, 0.25, 0.8889, 0.3333, 0.8519, 0.3333, 0.8519, 0.3333, 0.8889, 0.3333, 0.8889, 0.4167, 0.8519, 0.4167, 0.8519, 0.4167, 0.8889, 0.4167, 0.8889, 0.5, 0.8519, 0.5, 0.8889, 0.527, 0.9259, 0.527, 0.9259, 0.5833, 0.8889, 0.5833, 0.8889, 0.5833, 0.9259, 0.5833, 0.9259, 0.6667, 0.8889, 0.6667, 0.8889, 0.6667, 0.9259, 0.6667, 0.9259, 0.75, 0.8889, 0.75, 0.8889, 0.75, 0.9259, 0.75, 0.9259, 0.8333, 0.8889, 0.8333, 0.8889, 0.8333, 0.9259, 0.8333, 0.9259, 0.9167, 0.8889, 0.9167, 0.8889, 0.9167, 0.9259, 0.9167, 0.9259, 1.0, 0.8889, 1.0, 0.8889, 2.22e-16, 0.9259, 2.22e-16, 0.9259, 0.08333, 0.8889, 0.08333, 0.8889, 0.08333, 0.9259, 0.08333, 0.9259, 0.1667, 0.8889, 0.1667, 0.8889, 0.1667, 0.9259, 0.1667, 0.9259, 0.25, 0.8889, 0.25, 0.8889, 0.25, 0.9259, 0.25, 0.9259, 0.3333, 0.8889, 0.3333, 0.8889, 0.3333, 0.9259, 0.3333, 0.9259, 0.4167, 0.8889, 0.4167, 0.8889, 0.4167, 0.9259, 0.4167, 0.9259, 0.5, 0.8889, 0.5, 0.9259, 0.527, 0.963, 0.527, 0.963, 0.5833, 0.9259, 0.5833, 0.9259, 0.5833, 0.963, 0.5833, 0.963, 0.6667, 0.9259, 0.6667, 0.9259, 0.6667, 0.963, 0.6667, 0.963, 0.75, 0.9259, 0.75, 0.9259, 0.75, 0.963, 0.75, 0.963, 0.8333, 0.9259, 0.8333, 0.9259, 0.8333, 0.963, 0.8333, 0.963, 0.9167, 0.9259, 0.9167, 0.9259, 0.9167, 0.963, 0.9167, 0.963, 1.0, 0.9259, 1.0, 0.9259, 2.22e-16, 0.963, 2.22e-16, 0.963, 0.08333, 0.9259, 0.08333, 0.9259, 0.08333, 0.963, 0.08333, 0.963, 0.1667, 0.9259, 0.1667, 0.9259, 0.1667, 0.963, 0.1667, 0.963, 0.25, 0.9259, 0.25, 0.9259, 0.25, 0.963, 0.25, 0.963, 0.3333, 0.9259, 0.3333, 0.9259, 0.3333, 0.963, 0.3333, 0.963, 0.4167, 0.9259, 0.4167, 0.9259, 0.4167, 0.963, 0.4167, 0.963, 0.5, 0.9259, 0.5, 0.963, 0.527, 1.0, 0.527, 1.0, 0.5833, 0.963, 0.5833, 0.963, 0.5833, 1.0, 0.5833, 1.0, 0.6667, 0.963, 0.6667, 0.963, 0.6667, 1.0, 0.6667, 1.0, 0.75, 0.963, 0.75, 0.963, 0.75, 1.0, 0.75, 1.0, 0.8333, 0.963, 0.8333, 0.963, 0.8333, 1.0, 0.8333, 1.0, 0.9167, 0.963, 0.9167, 0.963, 0.9167, 1.0, 0.9167, 1.0, 1.0, 0.963, 1.0, 0.963, 2.22e-16, 1.0, 2.22e-16, 1.0, 0.08333, 0.963, 0.08333, 0.963, 0.08333, 1.0, 0.08333, 1.0, 0.1667, 0.963, 0.1667, 0.963, 0.1667, 1.0, 0.1667, 1.0, 0.25, 0.963, 0.25, 0.963, 0.25, 1.0, 0.25, 1.0, 0.3333, 0.963, 0.3333, 0.963, 0.3333, 1.0, 0.3333, 1.0, 0.4167, 0.963, 0.4167, 0.963, 0.4167, 1.0, 0.4167, 1.0, 0.5, 0.963, 0.5, -6.661e-16, 0.527, 0.03704, 0.527, 0.03704, 0.5833, -6.661e-16, 0.5833, -6.661e-16, 0.5833, 0.03704, 0.5833, 0.03704, 0.6667, -6.661e-16, 0.6667, -6.661e-16, 0.6667, 0.03704, 0.6667, 0.03704, 0.75, -6.661e-16, 0.75, -6.661e-16, 0.75, 0.03704, 0.75, 0.03704, 0.8333, -6.661e-16, 0.8333, -6.661e-16, 0.8333, 0.03704, 0.8333, 0.03704, 0.9167, -6.661e-16, 0.9167, -6.661e-16, 0.9167, 0.03704, 0.9167, 0.03704, 1.0, -6.661e-16, 1.0, -6.661e-16, 2.22e-16, 0.03704, 2.22e-16, 0.03704, 0.08333, -6.661e-16, 0.08333, -6.661e-16, 0.08333, 0.03704, 0.08333, 0.03704, 0.1667, -6.661e-16, 0.1667, -6.661e-16, 0.1667, 0.03704, 0.1667, 0.03704, 0.25, -6.661e-16, 0.25, -6.661e-16, 0.25, 0.03704, 0.25, 0.03704, 0.3333, -6.661e-16, 0.3333, -6.661e-16, 0.3333, 0.03704, 0.3333, 0.03704, 0.4167, -6.661e-16, 0.4167, -6.661e-16, 0.4167, 0.03704, 0.4167, 0.03704, 0.5, -6.661e-16, 0.5, 0.03704, 0.527, 0.07407, 0.527, 0.07407, 0.5833, 0.03704, 0.5833, 0.03704, 0.5833, 0.07407, 0.5833, 0.07407, 0.6667, 0.03704, 0.6667, 0.03704, 0.6667, 0.07407, 0.6667, 0.07407, 0.75, 0.03704, 0.75, 0.03704, 0.75, 0.07407, 0.75, 0.07407, 0.8333, 0.03704, 0.8333, 0.03704, 0.8333, 0.07407, 0.8333, 0.07407, 0.9167, 0.03704, 0.9167, 0.03704, 0.9167, 0.07407, 0.9167, 0.07407, 1.0, 0.03704, 1.0, 0.03704, 2.22e-16, 0.07407, 2.22e-16, 0.07407, 0.08333, 0.03704, 0.08333, 0.03704, 0.08333, 0.07407, 0.08333, 0.07407, 0.1667, 0.03704, 0.1667, 0.03704, 0.1667, 0.07407, 0.1667, 0.07407, 0.25, 0.03704, 0.25, 0.03704, 0.25, 0.07407, 0.25, 0.07407, 0.3333, 0.03704, 0.3333, 0.03704, 0.3333, 0.07407, 0.3333, 0.07407, 0.4167, 0.03704, 0.4167, 0.03704, 0.4167, 0.07407, 0.4167, 0.07407, 0.5, 0.03704, 0.5, 0.07407, 0.527, 0.1111, 0.527, 0.1111, 0.5833, 0.07407, 0.5833, 0.07407, 0.5833, 0.1111, 0.5833, 0.1111, 0.6667, 0.07407, 0.6667, 0.07407, 0.6667, 0.1111, 0.6667, 0.1111, 0.75, 0.07407, 0.75, 0.07407, 0.75, 0.1111, 0.75, 0.1111, 0.8333, 0.07407, 0.8333, 0.07407, 0.8333, 0.1111, 0.8333, 0.1111, 0.9167, 0.07407, 0.9167, 0.07407, 0.9167, 0.1111, 0.9167, 0.1111, 1.0, 0.07407, 1.0, 0.07407, 2.22e-16, 0.1111, 2.22e-16, 0.1111, 0.08333, 0.07407, 0.08333, 0.07407, 0.08333, 0.1111, 0.08333, 0.1111, 0.1667, 0.07407, 0.1667, 0.07407, 0.1667, 0.1111, 0.1667, 0.1111, 0.25, 0.07407, 0.25, 0.07407, 0.25, 0.1111, 0.25, 0.1111, 0.3333, 0.07407, 0.3333, 0.07407, 0.3333, 0.1111, 0.3333, 0.1111, 0.4167, 0.07407, 0.4167, 0.07407, 0.4167, 0.1111, 0.4167, 0.1111, 0.5, 0.07407, 0.5, 0.1111, 0.527, 0.1481, 0.527, 0.1481, 0.5833, 0.1111, 0.5833, 0.1111, 0.5833, 0.1481, 0.5833, 0.1481, 0.6667, 0.1111, 0.6667, 0.1111, 0.6667, 0.1481, 0.6667, 0.1481, 0.75, 0.1111, 0.75, 0.1111, 0.75, 0.1481, 0.75, 0.1481, 0.8333, 0.1111, 0.8333, 0.1111, 0.8333, 0.1481, 0.8333, 0.1481, 0.9167, 0.1111, 0.9167, 0.1111, 0.9167, 0.1481, 0.9167, 0.1481, 1.0, 0.1111, 1.0, 0.1111, 2.22e-16, 0.1481, 2.22e-16, 0.1481, 0.08333, 0.1111, 0.08333, 0.1111, 0.08333, 0.1481, 0.08333, 0.1481, 0.1667, 0.1111, 0.1667, 0.1111, 0.1667, 0.1481, 0.1667, 0.1481, 0.25, 0.1111, 0.25, 0.1111, 0.25, 0.1481, 0.25, 0.1481, 0.3333, 0.1111, 0.3333, 0.1111, 0.3333, 0.1481, 0.3333, 0.1481, 0.4167, 0.1111, 0.4167, 0.1111, 0.4167, 0.1481, 0.4167, 0.1481, 0.5, 0.1111, 0.5, 0.1481, 0.527, 0.1852, 0.527, 0.1852, 0.5833, 0.1481, 0.5833, 0.1481, 0.5833, 0.1852, 0.5833, 0.1852, 0.6667, 0.1481, 0.6667, 0.1481, 0.6667, 0.1852, 0.6667, 0.1852, 0.75, 0.1481, 0.75, 0.1481, 0.75, 0.1852, 0.75, 0.1852, 0.8333, 0.1481, 0.8333, 0.1481, 0.8333, 0.1852, 0.8333, 0.1852, 0.9167, 0.1481, 0.9167, 0.1481, 0.9167, 0.1852, 0.9167, 0.1852, 1.0, 0.1481, 1.0, 0.1481, 2.22e-16, 0.1852, 2.22e-16, 0.1852, 0.08333, 0.1481, 0.08333, 0.1481, 0.08333, 0.1852, 0.08333, 0.1852, 0.1667, 0.1481, 0.1667, 0.1481, 0.1667, 0.1852, 0.1667, 0.1852, 0.25, 0.1481, 0.25, 0.1481, 0.25, 0.1852, 0.25, 0.1852, 0.3333, 0.1481, 0.3333, 0.1481, 0.3333, 0.1852, 0.3333, 0.1852, 0.4167, 0.1481, 0.4167, 0.1481, 0.4167, 0.1852, 0.4167, 0.1852, 0.5, 0.1481, 0.5, 0.1852, 0.527, 0.2222, 0.527, 0.2222, 0.5833, 0.1852, 0.5833, 0.1852, 0.5833, 0.2222, 0.5833, 0.2222, 0.6667, 0.1852, 0.6667, 0.1852, 0.6667, 0.2222, 0.6667, 0.2222, 0.75, 0.1852, 0.75, 0.1852, 0.75, 0.2222, 0.75, 0.2222, 0.8333, 0.1852, 0.8333, 0.1852, 0.8333, 0.2222, 0.8333, 0.2222, 0.9167, 0.1852, 0.9167, 0.1852, 0.9167, 0.2222, 0.9167, 0.2222, 1.0, 0.1852, 1.0, 0.1852, 2.22e-16, 0.2222, 2.22e-16, 0.2222, 0.08333, 0.1852, 0.08333, 0.1852, 0.08333, 0.2222, 0.08333, 0.2222, 0.1667, 0.1852, 0.1667, 0.1852, 0.1667, 0.2222, 0.1667, 0.2222, 0.25, 0.1852, 0.25, 0.1852, 0.25, 0.2222, 0.25, 0.2222, 0.3333, 0.1852, 0.3333, 0.1852, 0.3333, 0.2222, 0.3333, 0.2222, 0.4167, 0.1852, 0.4167, 0.1852, 0.4167, 0.2222, 0.4167, 0.2222, 0.5, 0.1852, 0.5, 0.2222, 0.527, 0.2593, 0.527, 0.2593, 0.5833, 0.2222, 0.5833, 0.2222, 0.5833, 0.2593, 0.5833, 0.2593, 0.6667, 0.2222, 0.6667, 0.2222, 0.6667, 0.2593, 0.6667, 0.2593, 0.75, 0.2222, 0.75, 0.2222, 0.75, 0.2593, 0.75, 0.2593, 0.8333, 0.2222, 0.8333, 0.2222, 0.8333, 0.2593, 0.8333, 0.2593, 0.9167, 0.2222, 0.9167, 0.2222, 0.9167, 0.2593, 0.9167, 0.2593, 1.0, 0.2222, 1.0, 0.2222, 2.22e-16, 0.2593, 2.22e-16, 0.2593, 0.08333, 0.2222, 0.08333, 0.2222, 0.08333, 0.2593, 0.08333, 0.2593, 0.1667, 0.2222, 0.1667, 0.2222, 0.1667, 0.2593, 0.1667, 0.2593, 0.25, 0.2222, 0.25, 0.2222, 0.25, 0.2593, 0.25, 0.2593, 0.3333, 0.2222, 0.3333, 0.2222, 0.3333, 0.2593, 0.3333, 0.2593, 0.4167, 0.2222, 0.4167, 0.2222, 0.4167, 0.2593, 0.4167, 0.2593, 0.5, 0.2222, 0.5, 0.2593, 0.527, 0.2963, 0.527, 0.2963, 0.5833, 0.2593, 0.5833, 0.2593, 0.5833, 0.2963, 0.5833, 0.2963, 0.6667, 0.2593, 0.6667, 0.2593, 0.6667, 0.2963, 0.6667, 0.2963, 0.75, 0.2593, 0.75, 0.2593, 0.75, 0.2963, 0.75, 0.2963, 0.8333, 0.2593, 0.8333, 0.2593, 0.8333, 0.2963, 0.8333, 0.2963, 0.9167, 0.2593, 0.9167, 0.2593, 0.9167, 0.2963, 0.9167, 0.2963, 1.0, 0.2593, 1.0, 0.2593, 2.22e-16, 0.2963, 2.22e-16, 0.2963, 0.08333, 0.2593, 0.08333, 0.2593, 0.08333, 0.2963, 0.08333, 0.2963, 0.1667, 0.2593, 0.1667, 0.2593, 0.1667, 0.2963, 0.1667, 0.2963, 0.25, 0.2593, 0.25, 0.2593, 0.25, 0.2963, 0.25, 0.2963, 0.3333, 0.2593, 0.3333, 0.2593, 0.3333, 0.2963, 0.3333, 0.2963, 0.4167, 0.2593, 0.4167, 0.2593, 0.4167, 0.2963, 0.4167, 0.2963, 0.5, 0.2593, 0.5, 0.2963, 0.527, 0.3333, 0.527, 0.3333, 0.5833, 0.2963, 0.5833, 0.2963, 0.5833, 0.3333, 0.5833, 0.3333, 0.6667, 0.2963, 0.6667, 0.2963, 0.6667, 0.3333, 0.6667, 0.3333, 0.75, 0.2963, 0.75, 0.2963, 0.75, 0.3333, 0.75, 0.3333, 0.8333, 0.2963, 0.8333, 0.2963, 0.8333, 0.3333, 0.8333, 0.3333, 0.9167, 0.2963, 0.9167, 0.2963, 0.9167, 0.3333, 0.9167, 0.3333, 1.0, 0.2963, 1.0, 0.2963, 2.22e-16, 0.3333, 2.22e-16, 0.3333, 0.08333, 0.2963, 0.08333, 0.2963, 0.08333, 0.3333, 0.08333, 0.3333, 0.1667, 0.2963, 0.1667, 0.2963, 0.1667, 0.3333, 0.1667, 0.3333, 0.25, 0.2963, 0.25, 0.2963, 0.25, 0.3333, 0.25, 0.3333, 0.3333, 0.2963, 0.3333, 0.2963, 0.3333, 0.3333, 0.3333, 0.3333, 0.4167, 0.2963, 0.4167, 0.2963, 0.4167, 0.3333, 0.4167, 0.3333, 0.5, 0.2963, 0.5, 0.3333, 0.527, 0.3704, 0.527, 0.3704, 0.5833, 0.3333, 0.5833, 0.3333, 0.5833, 0.3704, 0.5833, 0.3704, 0.6667, 0.3333, 0.6667, 0.3333, 0.6667, 0.3704, 0.6667, 0.3704, 0.75, 0.3333, 0.75, 0.3333, 0.75, 0.3704, 0.75, 0.3704, 0.8333, 0.3333, 0.8333, 0.3333, 0.8333, 0.3704, 0.8333, 0.3704, 0.9167, 0.3333, 0.9167, 0.3333, 0.9167, 0.3704, 0.9167, 0.3704, 1.0, 0.3333, 1.0, 0.3333, 2.22e-16, 0.3704, 2.22e-16, 0.3704, 0.08333, 0.3333, 0.08333, 0.3333, 0.08333, 0.3704, 0.08333, 0.3704, 0.1667, 0.3333, 0.1667, 0.3333, 0.1667, 0.3704, 0.1667, 0.3704, 0.25, 0.3333, 0.25, 0.3333, 0.25, 0.3704, 0.25, 0.3704, 0.3333, 0.3333, 0.3333, 0.3333, 0.3333, 0.3704, 0.3333, 0.3704, 0.4167, 0.3333, 0.4167, 0.3333, 0.4167, 0.3704, 0.4167, 0.3704, 0.5, 0.3333, 0.5, 0.3704, 0.527, 0.4074, 0.527, 0.4074, 0.5833, 0.3704, 0.5833, 0.3704, 0.5833, 0.4074, 0.5833, 0.4074, 0.6667, 0.3704, 0.6667, 0.3704, 0.6667, 0.4074, 0.6667, 0.4074, 0.75, 0.3704, 0.75, 0.3704, 0.75, 0.4074, 0.75, 0.4074, 0.8333, 0.3704, 0.8333, 0.3704, 0.8333, 0.4074, 0.8333, 0.4074, 0.9167, 0.3704, 0.9167, 0.3704, 0.9167, 0.4074, 0.9167, 0.4074, 1.0, 0.3704, 1.0, 0.3704, 2.22e-16, 0.4074, 2.22e-16, 0.4074, 0.08333, 0.3704, 0.08333, 0.3704, 0.08333, 0.4074, 0.08333, 0.4074, 0.1667, 0.3704, 0.1667, 0.3704, 0.1667, 0.4074, 0.1667, 0.4074, 0.25, 0.3704, 0.25, 0.3704, 0.25, 0.4074, 0.25, 0.4074, 0.3333, 0.3704, 0.3333, 0.3704, 0.3333, 0.4074, 0.3333, 0.4074, 0.4167, 0.3704, 0.4167, 0.3704, 0.4167, 0.4074, 0.4167, 0.4074, 0.5, 0.3704, 0.5, 0.4074, 0.527, 0.4444, 0.527, 0.4444, 0.5833, 0.4074, 0.5833, 0.4074, 0.5833, 0.4444, 0.5833, 0.4444, 0.6667, 0.4074, 0.6667, 0.4074, 0.6667, 0.4444, 0.6667, 0.4444, 0.75, 0.4074, 0.75, 0.4074, 0.75, 0.4444, 0.75, 0.4444, 0.8333, 0.4074, 0.8333, 0.4074, 0.8333, 0.4444, 0.8333, 0.4444, 0.9167, 0.4074, 0.9167, 0.4074, 0.9167, 0.4444, 0.9167, 0.4444, 1.0, 0.4074, 1.0, 0.4074, 2.22e-16, 0.4444, 2.22e-16, 0.4444, 0.08333, 0.4074, 0.08333, 0.4074, 0.08333, 0.4444, 0.08333, 0.4444, 0.1667, 0.4074, 0.1667, 0.4074, 0.1667, 0.4444, 0.1667, 0.4444, 0.25, 0.4074, 0.25, 0.4074, 0.25, 0.4444, 0.25, 0.4444, 0.3333, 0.4074, 0.3333, 0.4074, 0.3333, 0.4444, 0.3333, 0.4444, 0.4167, 0.4074, 0.4167, 0.4074, 0.4167, 0.4444, 0.4167, 0.4444, 0.5, 0.4074, 0.5, 0.4444, 0.527, 0.4815, 0.527, 0.4815, 0.5833, 0.4444, 0.5833, 0.4444, 0.5833, 0.4815, 0.5833, 0.4815, 0.6667, 0.4444, 0.6667, 0.4444, 0.6667, 0.4815, 0.6667, 0.4815, 0.75, 0.4444, 0.75, 0.4444, 0.75, 0.4815, 0.75, 0.4815, 0.8333, 0.4444, 0.8333, 0.4444, 0.8333, 0.4815, 0.8333, 0.4815, 0.9167, 0.4444, 0.9167, 0.4444, 0.9167, 0.4815, 0.9167, 0.4815, 1.0, 0.4444, 1.0, 0.4444, 2.22e-16, 0.4815, 2.22e-16, 0.4815, 0.08333, 0.4444, 0.08333, 0.4444, 0.08333, 0.4815, 0.08333, 0.4815, 0.1667, 0.4444, 0.1667, 0.4444, 0.1667, 0.4815, 0.1667, 0.4815, 0.25, 0.4444, 0.25, 0.4444, 0.25, 0.4815, 0.25, 0.4815, 0.3333, 0.4444, 0.3333, 0.4444, 0.3333, 0.4815, 0.3333, 0.4815, 0.4167, 0.4444, 0.4167, 0.4444, 0.4167, 0.4815, 0.4167, 0.4815, 0.5, 0.4444, 0.5, 0.4815, 0.527, 0.5185, 0.527, 0.5185, 0.5833, 0.4815, 0.5833, 0.4815, 0.5833, 0.5185, 0.5833, 0.5185, 0.6667, 0.4815, 0.6667, 0.4815, 0.6667, 0.5185, 0.6667, 0.5185, 0.75, 0.4815, 0.75, 0.4815, 0.75, 0.5185, 0.75, 0.5185, 0.8333, 0.4815, 0.8333, 0.4815, 0.8333, 0.5185, 0.8333, 0.5185, 0.9167, 0.4815, 0.9167, 0.4815, 0.9167, 0.5185, 0.9167, 0.5185, 1.0, 0.4815, 1.0, 0.4815, 2.22e-16, 0.5185, 2.22e-16, 0.5185, 0.08333, 0.4815, 0.08333, 0.4815, 0.08333, 0.5185, 0.08333, 0.5185, 0.1667, 0.4815, 0.1667, 0.4815, 0.1667, 0.5185, 0.1667, 0.5185, 0.25, 0.4815, 0.25, 0.4815, 0.25, 0.5185, 0.25, 0.5185, 0.3333, 0.4815, 0.3333, 0.4815, 0.3333, 0.5185, 0.3333, 0.5185, 0.4167, 0.4815, 0.4167, 0.4815, 0.4167, 0.5185, 0.4167, 0.5185, 0.5, 0.4815, 0.5, 0.4815, 0.5, 0.5185, 0.5, 0.5185, 0.527, 0.4815, 0.527, 0.4444, 0.5, 0.4815, 0.5, 0.4815, 0.527, 0.4444, 0.527, 0.4074, 0.5, 0.4444, 0.5, 0.4444, 0.527, 0.4074, 0.527, 0.3704, 0.5, 0.4074, 0.5, 0.4074, 0.527, 0.3704, 0.527, 0.3333, 0.5, 0.3704, 0.5, 0.3704, 0.527, 0.3333, 0.527, 0.2963, 0.5, 0.3333, 0.5, 0.3333, 0.527, 0.2963, 0.527, 0.2593, 0.5, 0.2963, 0.5, 0.2963, 0.527, 0.2593, 0.527, 0.2222, 0.5, 0.2593, 0.5, 0.2593, 0.527, 0.2222, 0.527, 0.1852, 0.5, 0.2222, 0.5, 0.2222, 0.527, 0.1852, 0.527, 0.1481, 0.5, 0.1852, 0.5, 0.1852, 0.527, 0.1481, 0.527, 0.1111, 0.5, 0.1481, 0.5, 0.1481, 0.527, 0.1111, 0.527, 0.07407, 0.5, 0.1111, 0.5, 0.1111, 0.527, 0.07407, 0.527, 0.03704, 0.5, 0.07407, 0.5, 0.07407, 0.527, 0.03704, 0.527, -6.661e-16, 0.5, 0.03704, 0.5, 0.03704, 0.527, -6.661e-16, 0.527, 0.963, 0.5, 1.0, 0.5, 1.0, 0.527, 0.963, 0.527, 0.9259, 0.5, 0.963, 0.5, 0.963, 0.527, 0.9259, 0.527, 0.8889, 0.5, 0.9259, 0.5, 0.9259, 0.527, 0.8889, 0.527, 0.8519, 0.5, 0.8889, 0.5, 0.8889, 0.527, 0.8519, 0.527, 0.8148, 0.5, 0.8519, 0.5, 0.8519, 0.527, 0.8148, 0.527, 0.7778, 0.5, 0.8148, 0.5, 0.8148, 0.527, 0.7778, 0.527, 0.7407, 0.5, 0.7778, 0.5, 0.7778, 0.527, 0.7407, 0.527, 0.7037, 0.5, 0.7407, 0.5, 0.7407, 0.527, 0.7037, 0.527, 0.6667, 0.5, 0.7037, 0.5, 0.7037, 0.527, 0.6667, 0.527, 0.6296, 0.5, 0.6667, 0.5, 0.6667, 0.527, 0.6296, 0.527, 0.5926, 0.5, 0.6296, 0.5, 0.6296, 0.527, 0.5926, 0.527, 0.5556, 0.5, 0.5926, 0.5, 0.5926, 0.527, 0.5556, 0.527, 0.5185, 0.5, 0.5556, 0.5, 0.5556, 0.527, 0.5185, 0.527])
me_torus_005.materials.append(mat_material_007)
me_torus_005.materials.append(mat_material_006)
me_torus_005.use_remesh_fix_poles = True
me_torus_005.use_remesh_preserve_attributes = False
me_torus_005.use_mirror_vertex_groups = False
me_torus_005.update()

# ---- objects
ob_torus_003 = bpy.data.objects.new('Torus.003', me_torus_005)

# ---- transforms, parenting, visibility, modifiers, constraints
ob_torus_003.location = (0.0, 0.0, 0.0)
ob_torus_003.lineart.crease_threshold = 0.0

# ---- collection membership
col_collection.objects.link(ob_torus_003)

# ---- scene / render settings (as saved in the file)
scene.frame_start = 1; scene.frame_end = 250; scene.frame_set(1)
scene.render.engine = 'BLENDER_EEVEE_NEXT'
scene.cycles.use_denoising = False
scene.cycles.samples = 128
scene.cycles.sampling_pattern = 'TABULATED_SOBOL'
scene.cycles.use_adaptive_sampling = False
scene.cycles.use_light_tree = False
scene.view_settings.view_transform = 'Filmic'
bpy.context.view_layer.update()

# ---- added for rendering (the .blend has no active camera and no usable light): camera, sun
cam_auto = bpy.data.cameras.new('AutoCamera')
cam_auto.lens = 50.0
cam_auto.sensor_width = 36.0
cam_auto.clip_end = 1000.0
ob_auto_camera = bpy.data.objects.new('AutoCamera', cam_auto)
scene.collection.objects.link(ob_auto_camera)
ob_auto_camera.location = (1.60396, -1.92243, 1.28346)
ob_auto_camera.rotation_euler = (1.09748, -7.21219e-08, 0.694738)
scene.camera = ob_auto_camera
light_auto_sun = bpy.data.lights.new('AutoSun', 'SUN')
light_auto_sun.energy = 3.0
light_auto_sun.angle = 0.0523599
ob_auto_sun = bpy.data.objects.new('AutoSun', light_auto_sun)
scene.collection.objects.link(ob_auto_sun)
ob_auto_sun.rotation_euler = (0.872665, 0.174533, 0.523599)
bpy.context.view_layer.update()

